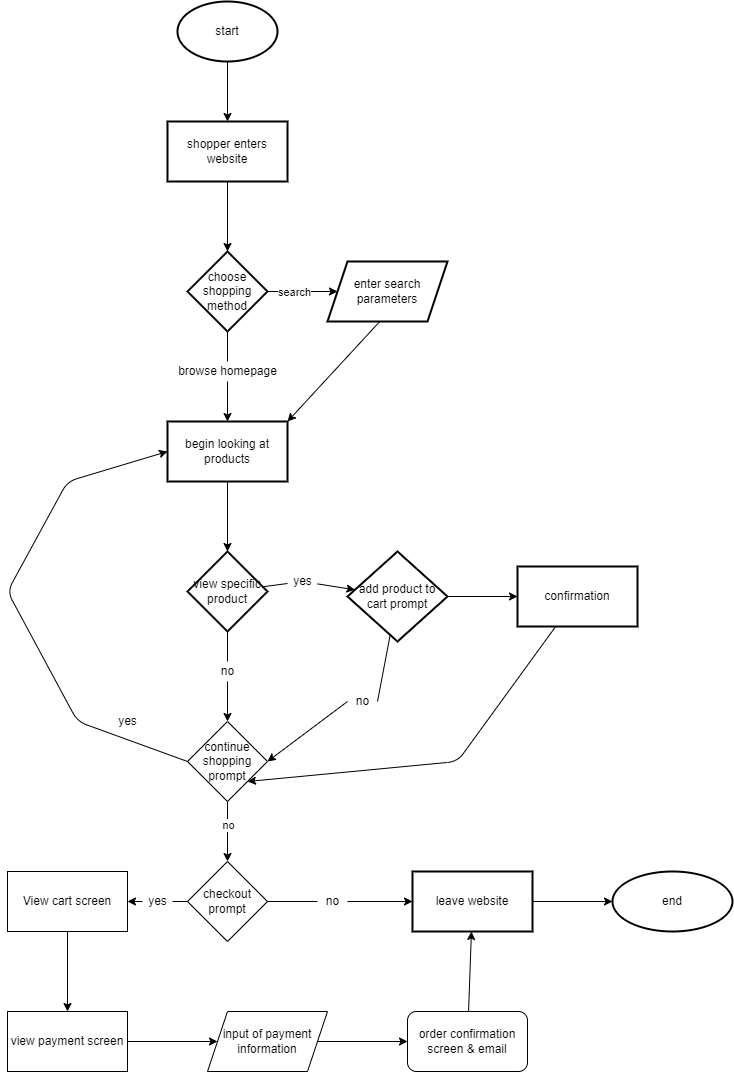

The diagram above was exported from draw.io. Its source (the exported page's mxGraphModel, read from the mxfile embedded in the PNG):
<mxGraphModel dx="2726" dy="1243" grid="1" gridSize="10" guides="1" tooltips="1" connect="1" arrows="1" fold="1" page="1" pageScale="1" pageWidth="850" pageHeight="1100" math="0" shadow="0">
  <root>
    <mxCell id="0" />
    <mxCell id="1" parent="0" />
    <mxCell id="4" value="" style="edgeStyle=none;html=1;" edge="1" parent="1" source="2" target="3">
      <mxGeometry relative="1" as="geometry" />
    </mxCell>
    <mxCell id="2" value="start" style="strokeWidth=2;html=1;shape=mxgraph.flowchart.start_1;whiteSpace=wrap;" vertex="1" parent="1">
      <mxGeometry x="220" y="20" width="100" height="60" as="geometry" />
    </mxCell>
    <mxCell id="6" value="" style="edgeStyle=none;html=1;" edge="1" parent="1" source="3" target="5">
      <mxGeometry relative="1" as="geometry" />
    </mxCell>
    <mxCell id="3" value="shopper enters website" style="whiteSpace=wrap;html=1;strokeWidth=2;" vertex="1" parent="1">
      <mxGeometry x="210" y="140" width="120" height="60" as="geometry" />
    </mxCell>
    <mxCell id="13" value="" style="edgeStyle=none;html=1;startArrow=none;" edge="1" parent="1" source="14" target="12">
      <mxGeometry relative="1" as="geometry" />
    </mxCell>
    <mxCell id="77" value="" style="edgeStyle=none;html=1;" edge="1" parent="1" source="5" target="76">
      <mxGeometry relative="1" as="geometry" />
    </mxCell>
    <mxCell id="79" value="search" style="edgeLabel;html=1;align=center;verticalAlign=middle;resizable=0;points=[];" vertex="1" connectable="0" parent="77">
      <mxGeometry x="-0.2901" relative="1" as="geometry">
        <mxPoint as="offset" />
      </mxGeometry>
    </mxCell>
    <mxCell id="5" value="choose shopping method" style="rhombus;whiteSpace=wrap;html=1;strokeWidth=2;" vertex="1" parent="1">
      <mxGeometry x="230" y="270" width="80" height="80" as="geometry" />
    </mxCell>
    <mxCell id="15" style="edgeStyle=none;html=1;entryX=1;entryY=0;entryDx=0;entryDy=0;" edge="1" parent="1" target="12">
      <mxGeometry relative="1" as="geometry">
        <mxPoint x="422.3076923076924" y="340" as="sourcePoint" />
      </mxGeometry>
    </mxCell>
    <mxCell id="17" value="" style="edgeStyle=none;html=1;" edge="1" parent="1" source="12" target="16">
      <mxGeometry relative="1" as="geometry" />
    </mxCell>
    <mxCell id="12" value="begin looking at products" style="whiteSpace=wrap;html=1;strokeWidth=2;" vertex="1" parent="1">
      <mxGeometry x="210" y="440" width="120" height="60" as="geometry" />
    </mxCell>
    <mxCell id="19" value="" style="edgeStyle=none;html=1;startArrow=none;" edge="1" parent="1" source="28">
      <mxGeometry relative="1" as="geometry">
        <mxPoint x="270" y="740" as="targetPoint" />
      </mxGeometry>
    </mxCell>
    <mxCell id="39" value="" style="edgeStyle=none;html=1;startArrow=none;" edge="1" parent="1" source="42" target="38">
      <mxGeometry relative="1" as="geometry" />
    </mxCell>
    <mxCell id="16" value="view specific product" style="rhombus;whiteSpace=wrap;html=1;strokeWidth=2;" vertex="1" parent="1">
      <mxGeometry x="230" y="570" width="80" height="80" as="geometry" />
    </mxCell>
    <mxCell id="21" value="" style="edgeStyle=none;html=1;exitX=1;exitY=0.5;exitDx=0;exitDy=0;entryX=0;entryY=0.5;entryDx=0;entryDy=0;startArrow=none;" edge="1" parent="1" source="29" target="20">
      <mxGeometry relative="1" as="geometry">
        <mxPoint x="330" y="910" as="sourcePoint" />
      </mxGeometry>
    </mxCell>
    <mxCell id="27" value="" style="edgeStyle=none;html=1;exitX=0.5;exitY=1;exitDx=0;exitDy=0;entryX=0.5;entryY=0;entryDx=0;entryDy=0;" edge="1" parent="1" source="31" target="34">
      <mxGeometry relative="1" as="geometry">
        <mxPoint x="270" y="800" as="sourcePoint" />
        <mxPoint x="270" y="880" as="targetPoint" />
      </mxGeometry>
    </mxCell>
    <mxCell id="32" value="no" style="edgeLabel;html=1;align=center;verticalAlign=middle;resizable=0;points=[];" vertex="1" connectable="0" parent="27">
      <mxGeometry x="-0.1965" y="9" relative="1" as="geometry">
        <mxPoint x="-9" as="offset" />
      </mxGeometry>
    </mxCell>
    <mxCell id="25" value="" style="edgeStyle=none;html=1;" edge="1" parent="1" source="20" target="24">
      <mxGeometry relative="1" as="geometry" />
    </mxCell>
    <mxCell id="20" value="leave website" style="whiteSpace=wrap;html=1;strokeWidth=2;" vertex="1" parent="1">
      <mxGeometry x="455" y="890" width="120" height="60" as="geometry" />
    </mxCell>
    <mxCell id="24" value="end" style="ellipse;whiteSpace=wrap;html=1;strokeWidth=2;" vertex="1" parent="1">
      <mxGeometry x="655" y="890" width="120" height="60" as="geometry" />
    </mxCell>
    <mxCell id="35" style="edgeStyle=none;html=1;exitX=0;exitY=0.5;exitDx=0;exitDy=0;entryX=0;entryY=0.5;entryDx=0;entryDy=0;" edge="1" parent="1" source="31" target="12">
      <mxGeometry relative="1" as="geometry">
        <Array as="points">
          <mxPoint x="120" y="740" />
          <mxPoint x="50" y="610" />
          <mxPoint x="110" y="500" />
        </Array>
      </mxGeometry>
    </mxCell>
    <mxCell id="31" value="continue shopping prompt" style="rhombus;whiteSpace=wrap;html=1;" vertex="1" parent="1">
      <mxGeometry x="230" y="740" width="80" height="80" as="geometry" />
    </mxCell>
    <mxCell id="66" value="" style="edgeStyle=none;html=1;startArrow=none;" edge="1" parent="1" source="80" target="65">
      <mxGeometry relative="1" as="geometry" />
    </mxCell>
    <mxCell id="34" value="checkout prompt" style="rhombus;whiteSpace=wrap;html=1;" vertex="1" parent="1">
      <mxGeometry x="230" y="880" width="80" height="80" as="geometry" />
    </mxCell>
    <mxCell id="40" style="edgeStyle=none;html=1;entryX=1;entryY=0.5;entryDx=0;entryDy=0;startArrow=none;" edge="1" parent="1" source="41" target="31">
      <mxGeometry relative="1" as="geometry">
        <Array as="points">
          <mxPoint x="390" y="720" />
        </Array>
      </mxGeometry>
    </mxCell>
    <mxCell id="51" value="" style="edgeStyle=none;html=1;" edge="1" parent="1" source="38" target="50">
      <mxGeometry relative="1" as="geometry" />
    </mxCell>
    <mxCell id="38" value="add product to cart prompt&lt;br&gt;" style="rhombus;whiteSpace=wrap;html=1;strokeWidth=2;" vertex="1" parent="1">
      <mxGeometry x="390" y="570" width="100" height="90" as="geometry" />
    </mxCell>
    <mxCell id="42" value="yes" style="text;html=1;align=center;verticalAlign=middle;resizable=0;points=[];autosize=1;strokeColor=none;fillColor=none;" vertex="1" parent="1">
      <mxGeometry x="330" y="590" width="30" height="20" as="geometry" />
    </mxCell>
    <mxCell id="43" value="" style="edgeStyle=none;html=1;endArrow=none;" edge="1" parent="1" source="16" target="42">
      <mxGeometry relative="1" as="geometry">
        <mxPoint x="308.8571428571429" y="611.1428571428569" as="sourcePoint" />
        <mxPoint x="391.58227848101274" y="613.5759493670885" as="targetPoint" />
      </mxGeometry>
    </mxCell>
    <mxCell id="41" value="no" style="text;html=1;align=center;verticalAlign=middle;resizable=0;points=[];autosize=1;strokeColor=none;fillColor=none;" vertex="1" parent="1">
      <mxGeometry x="390" y="710" width="30" height="20" as="geometry" />
    </mxCell>
    <mxCell id="45" value="" style="edgeStyle=none;html=1;entryX=1;entryY=0.5;entryDx=0;entryDy=0;endArrow=none;" edge="1" parent="1" source="38" target="41">
      <mxGeometry relative="1" as="geometry">
        <mxPoint x="425" y="646.5" as="sourcePoint" />
        <mxPoint x="310" y="780" as="targetPoint" />
        <Array as="points" />
      </mxGeometry>
    </mxCell>
    <mxCell id="28" value="no" style="text;html=1;align=center;verticalAlign=middle;resizable=0;points=[];autosize=1;strokeColor=none;fillColor=none;" vertex="1" parent="1">
      <mxGeometry x="255" y="680" width="30" height="20" as="geometry" />
    </mxCell>
    <mxCell id="46" value="" style="edgeStyle=none;html=1;endArrow=none;" edge="1" parent="1" source="16" target="28">
      <mxGeometry relative="1" as="geometry">
        <mxPoint x="270" y="650" as="sourcePoint" />
        <mxPoint x="270" y="740" as="targetPoint" />
      </mxGeometry>
    </mxCell>
    <mxCell id="14" value="browse homepage" style="text;html=1;align=center;verticalAlign=middle;resizable=0;points=[];autosize=1;strokeColor=none;fillColor=none;" vertex="1" parent="1">
      <mxGeometry x="215" y="380" width="110" height="20" as="geometry" />
    </mxCell>
    <mxCell id="48" value="" style="edgeStyle=none;html=1;endArrow=none;" edge="1" parent="1" source="5" target="14">
      <mxGeometry relative="1" as="geometry">
        <mxPoint x="270" y="350.0000000000001" as="sourcePoint" />
        <mxPoint x="270" y="440" as="targetPoint" />
      </mxGeometry>
    </mxCell>
    <mxCell id="52" style="edgeStyle=none;html=1;entryX=1;entryY=1;entryDx=0;entryDy=0;" edge="1" parent="1" source="50" target="31">
      <mxGeometry relative="1" as="geometry">
        <Array as="points">
          <mxPoint x="500" y="780" />
        </Array>
      </mxGeometry>
    </mxCell>
    <mxCell id="50" value="confirmation" style="whiteSpace=wrap;html=1;strokeWidth=2;" vertex="1" parent="1">
      <mxGeometry x="560" y="585" width="120" height="60" as="geometry" />
    </mxCell>
    <mxCell id="58" value="yes" style="text;html=1;align=center;verticalAlign=middle;resizable=0;points=[];autosize=1;strokeColor=none;fillColor=none;" vertex="1" parent="1">
      <mxGeometry x="155" y="730" width="30" height="20" as="geometry" />
    </mxCell>
    <mxCell id="29" value="no" style="text;html=1;align=center;verticalAlign=middle;resizable=0;points=[];autosize=1;strokeColor=none;fillColor=none;" vertex="1" parent="1">
      <mxGeometry x="360" y="910" width="30" height="20" as="geometry" />
    </mxCell>
    <mxCell id="64" value="" style="edgeStyle=none;html=1;exitX=1;exitY=0.5;exitDx=0;exitDy=0;entryX=0;entryY=0.5;entryDx=0;entryDy=0;endArrow=none;" edge="1" parent="1" source="34" target="29">
      <mxGeometry relative="1" as="geometry">
        <mxPoint x="310" y="920" as="sourcePoint" />
        <mxPoint x="455" y="920" as="targetPoint" />
      </mxGeometry>
    </mxCell>
    <mxCell id="68" value="" style="edgeStyle=none;html=1;" edge="1" parent="1" source="65" target="67">
      <mxGeometry relative="1" as="geometry" />
    </mxCell>
    <mxCell id="65" value="View cart screen" style="whiteSpace=wrap;html=1;" vertex="1" parent="1">
      <mxGeometry x="50" y="890" width="120" height="60" as="geometry" />
    </mxCell>
    <mxCell id="75" value="" style="edgeStyle=none;html=1;" edge="1" parent="1" source="67" target="74">
      <mxGeometry relative="1" as="geometry" />
    </mxCell>
    <mxCell id="67" value="view payment screen" style="whiteSpace=wrap;html=1;" vertex="1" parent="1">
      <mxGeometry x="50" y="1030" width="120" height="60" as="geometry" />
    </mxCell>
    <mxCell id="72" value="" style="edgeStyle=none;html=1;exitX=1;exitY=0.5;exitDx=0;exitDy=0;" edge="1" parent="1" source="74" target="71">
      <mxGeometry relative="1" as="geometry">
        <mxPoint x="369.9999999999999" y="1060" as="sourcePoint" />
      </mxGeometry>
    </mxCell>
    <mxCell id="73" value="" style="edgeStyle=none;html=1;" edge="1" parent="1" source="71" target="20">
      <mxGeometry relative="1" as="geometry" />
    </mxCell>
    <mxCell id="71" value="order confirmation screen &amp;amp; email" style="rounded=1;whiteSpace=wrap;html=1;" vertex="1" parent="1">
      <mxGeometry x="450" y="1030" width="120" height="60" as="geometry" />
    </mxCell>
    <mxCell id="74" value="input of payment information" style="shape=parallelogram;perimeter=parallelogramPerimeter;whiteSpace=wrap;html=1;fixedSize=1;" vertex="1" parent="1">
      <mxGeometry x="250" y="1030" width="120" height="60" as="geometry" />
    </mxCell>
    <mxCell id="76" value="enter search parameters" style="shape=parallelogram;perimeter=parallelogramPerimeter;whiteSpace=wrap;html=1;fixedSize=1;strokeWidth=2;" vertex="1" parent="1">
      <mxGeometry x="370" y="280" width="120" height="60" as="geometry" />
    </mxCell>
    <mxCell id="80" value="yes" style="text;html=1;align=center;verticalAlign=middle;resizable=0;points=[];autosize=1;strokeColor=none;fillColor=none;" vertex="1" parent="1">
      <mxGeometry x="185" y="910" width="30" height="20" as="geometry" />
    </mxCell>
    <mxCell id="81" value="" style="edgeStyle=none;html=1;endArrow=none;" edge="1" parent="1" source="34" target="80">
      <mxGeometry relative="1" as="geometry">
        <mxPoint x="230" y="920" as="sourcePoint" />
        <mxPoint x="170" y="920" as="targetPoint" />
      </mxGeometry>
    </mxCell>
  </root>
</mxGraphModel>